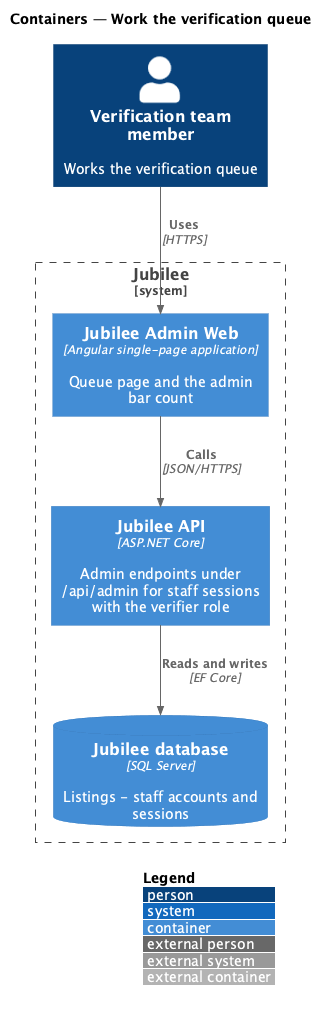

The diagram above was rendered by PlantUML. Its source (embedded in the PNG):
@startuml
!include <C4/C4_Container>
LAYOUT_WITH_LEGEND()
title Containers — Work the verification queue
Person(verifier, "Verification team member", "Works the verification queue")
System_Boundary(jubilee, "Jubilee") {
  Container(web, "Jubilee Admin Web", "Angular single-page application", "Queue page and the admin bar count")
  Container(api, "Jubilee API", "ASP.NET Core", "Admin endpoints under /api/admin for staff sessions with the verifier role")
  ContainerDb(db, "Jubilee database", "SQL Server", "Listings - staff accounts and sessions")
}
Rel(verifier, web, "Uses", "HTTPS")
Rel(web, api, "Calls", "JSON/HTTPS")
Rel(api, db, "Reads and writes", "EF Core")
@enduml